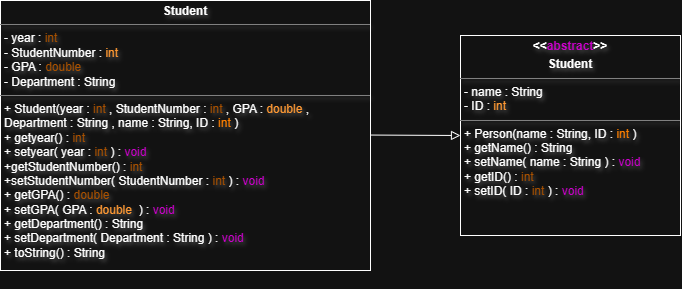

The diagram above was exported from draw.io. Its source (the exported page's mxGraphModel, read from the mxfile embedded in the PNG):
<mxGraphModel dx="1098" dy="693" grid="1" gridSize="10" guides="1" tooltips="1" connect="1" arrows="1" fold="1" page="1" pageScale="1" pageWidth="850" pageHeight="1100" math="0" shadow="0">
  <root>
    <mxCell id="0" />
    <mxCell id="1" parent="0" />
    <mxCell id="HPozxVqQzDR2RLOfZ0gu-8" parent="1" style="verticalAlign=top;align=left;overflow=fill;html=1;whiteSpace=wrap;textShadow=1;" value="&lt;p style=&quot;margin:0px;margin-top:4px;text-align:center;&quot;&gt;&lt;b&gt;Student&lt;/b&gt;&lt;/p&gt;&lt;hr size=&quot;1&quot; style=&quot;border-style:solid;&quot;&gt;&lt;p style=&quot;margin:0px;margin-left:4px;&quot;&gt;- year :&amp;nbsp;&lt;span style=&quot;color: rgb(255, 153, 51);&quot;&gt;int&amp;nbsp;&lt;/span&gt;&lt;br&gt;- StudentNumber :&lt;font style=&quot;color: light-dark(rgb(0, 0, 0), rgb(255, 153, 51));&quot;&gt; int&amp;nbsp;&lt;/font&gt;&lt;/p&gt;&lt;p style=&quot;margin:0px;margin-left:4px;&quot;&gt;&lt;font&gt;- GPA : &lt;font color=&quot;#ff9933&quot;&gt;double&lt;/font&gt;&lt;/font&gt;&lt;/p&gt;&lt;p style=&quot;margin:0px;margin-left:4px;&quot;&gt;&lt;font&gt;- Department : String&lt;/font&gt;&lt;/p&gt;&lt;hr size=&quot;1&quot; style=&quot;border-style:solid;&quot;&gt;&lt;p style=&quot;margin:0px;margin-left:4px;&quot;&gt;+ Student(year :&amp;nbsp;&lt;span style=&quot;color: rgb(255, 153, 51);&quot;&gt;int&amp;nbsp;&lt;/span&gt;&lt;span style=&quot;background-color: transparent;&quot;&gt;&lt;font style=&quot;color: light-dark(rgb(255, 153, 51), rgb(255, 255, 255));&quot;&gt;,&lt;/font&gt;&lt;/span&gt;&lt;span style=&quot;color: rgb(255, 153, 51); background-color: transparent;&quot;&gt;&amp;nbsp;&lt;/span&gt;&lt;span style=&quot;background-color: transparent;&quot;&gt;&lt;font style=&quot;color: light-dark(rgb(255, 153, 51), rgb(255, 255, 255));&quot;&gt;StudentNumber :&amp;nbsp;&lt;/font&gt;&lt;/span&gt;&lt;font&gt;&lt;span style=&quot;color: rgb(255, 153, 51);&quot;&gt;int&amp;nbsp;&lt;/span&gt;&lt;span style=&quot;background-color: transparent;&quot;&gt;,&lt;/span&gt;&lt;span style=&quot;background-color: transparent;&quot;&gt;&amp;nbsp;GPA : &lt;font style=&quot;color: light-dark(rgb(0, 0, 0), rgb(255, 153, 51));&quot;&gt;double&amp;nbsp;&lt;/font&gt;, Department :&amp;nbsp;&lt;/span&gt;&lt;/font&gt;&lt;span style=&quot;background-color: transparent; color: light-dark(rgb(0, 0, 0), rgb(255, 255, 255));&quot;&gt;String&amp;nbsp;&lt;/span&gt;&lt;font style=&quot;background-color: transparent; color: light-dark(rgb(0, 0, 0), rgb(255, 255, 255));&quot;&gt;&lt;span style=&quot;background-color: transparent;&quot;&gt;,&amp;nbsp;&lt;/span&gt;&lt;/font&gt;&lt;span style=&quot;background-color: transparent; color: light-dark(rgb(0, 0, 0), rgb(255, 255, 255));&quot;&gt;name : String, ID :&lt;/span&gt;&lt;font style=&quot;background-color: transparent; color: light-dark(rgb(0, 0, 0), rgb(255, 128, 0));&quot;&gt; &lt;/font&gt;&lt;font style=&quot;background-color: transparent; color: light-dark(rgb(0, 0, 0), rgb(255, 153, 51));&quot;&gt;&lt;font style=&quot;color: light-dark(rgb(0, 0, 0), rgb(255, 128, 0));&quot;&gt;int&lt;/font&gt; &lt;/font&gt;&lt;span style=&quot;background-color: transparent; color: light-dark(rgb(0, 0, 0), rgb(255, 255, 255));&quot;&gt;)&lt;/span&gt;&lt;/p&gt;&lt;p style=&quot;margin:0px;margin-left:4px;&quot;&gt;+ getyear() :&amp;nbsp;&lt;span style=&quot;color: rgb(255, 153, 51); background-color: transparent;&quot;&gt;int&amp;nbsp;&lt;/span&gt;&lt;/p&gt;&lt;p style=&quot;margin:0px;margin-left:4px;&quot;&gt;+ setyear( year :&amp;nbsp;&lt;span style=&quot;color: rgb(255, 153, 51);&quot;&gt;int&amp;nbsp;&lt;/span&gt;) : &lt;font style=&quot;color: light-dark(rgb(0, 0, 0), rgb(204, 0, 204));&quot;&gt;void&lt;/font&gt;&lt;/p&gt;&lt;p style=&quot;margin:0px;margin-left:4px;&quot;&gt;+get&lt;span style=&quot;background-color: transparent; color: light-dark(rgb(0, 0, 0), rgb(255, 255, 255));&quot;&gt;StudentNumber() :&amp;nbsp;&lt;/span&gt;&lt;span style=&quot;color: rgb(255, 153, 51); background-color: transparent;&quot;&gt;int&amp;nbsp;&lt;/span&gt;&lt;/p&gt;&lt;p style=&quot;margin:0px;margin-left:4px;&quot;&gt;&lt;span style=&quot;background-color: transparent; color: light-dark(rgb(0, 0, 0), rgb(255, 255, 255));&quot;&gt;+set&lt;/span&gt;&lt;span style=&quot;background-color: transparent; color: light-dark(rgb(0, 0, 0), rgb(255, 255, 255));&quot;&gt;StudentNumber(&amp;nbsp;&lt;/span&gt;StudentNumber&amp;nbsp;&lt;span style=&quot;background-color: transparent; color: light-dark(rgb(0, 0, 0), rgb(255, 255, 255));&quot;&gt;:&amp;nbsp;&lt;/span&gt;&lt;span style=&quot;color: rgb(255, 153, 51); background-color: transparent;&quot;&gt;int&amp;nbsp;&lt;/span&gt;&lt;span style=&quot;background-color: transparent; color: light-dark(rgb(0, 0, 0), rgb(255, 255, 255));&quot;&gt;) :&amp;nbsp;&lt;/span&gt;&lt;span style=&quot;background-color: transparent;&quot;&gt;&lt;font style=&quot;color: light-dark(rgb(0, 0, 0), rgb(204, 0, 204));&quot;&gt;void&amp;nbsp;&lt;/font&gt;&lt;/span&gt;&lt;/p&gt;&lt;p style=&quot;margin:0px;margin-left:4px;&quot;&gt;+ getGPA() :&amp;nbsp;&lt;span style=&quot;color: rgb(255, 153, 51); background-color: transparent;&quot;&gt;double&amp;nbsp;&lt;/span&gt;&lt;/p&gt;&lt;p style=&quot;margin:0px;margin-left:4px;&quot;&gt;&lt;font&gt;+ setGPA( GPA :&amp;nbsp;&lt;font style=&quot;color: light-dark(rgb(0, 0, 0), rgb(255, 153, 51));&quot;&gt;double&amp;nbsp;&amp;nbsp;&lt;/font&gt;) : &lt;font style=&quot;color: light-dark(rgb(0, 0, 0), rgb(204, 0, 204));&quot;&gt;void&lt;/font&gt;&lt;/font&gt;&lt;/p&gt;&lt;p style=&quot;margin:0px;margin-left:4px;&quot;&gt;+ getDepartment() : String&lt;/p&gt;&lt;p style=&quot;margin:0px;margin-left:4px;&quot;&gt;+ setDepartment(&amp;nbsp;&lt;span style=&quot;background-color: transparent; color: light-dark(rgb(0, 0, 0), rgb(255, 255, 255));&quot;&gt;Department : String&amp;nbsp;&lt;/span&gt;&lt;span style=&quot;background-color: transparent; color: light-dark(rgb(0, 0, 0), rgb(255, 255, 255));&quot;&gt;) : &lt;/span&gt;&lt;span style=&quot;background-color: transparent;&quot;&gt;&lt;font style=&quot;color: light-dark(rgb(0, 0, 0), rgb(204, 0, 204));&quot;&gt;void&lt;/font&gt;&lt;/span&gt;&lt;/p&gt;&lt;p style=&quot;margin:0px;margin-left:4px;&quot;&gt;&lt;span style=&quot;background-color: transparent; color: light-dark(rgb(0, 0, 0), rgb(255, 255, 255));&quot;&gt;+ toString() : String&amp;nbsp;&lt;/span&gt;&lt;/p&gt;&lt;p style=&quot;margin:0px;margin-left:4px;&quot;&gt;&lt;font style=&quot;color: light-dark(rgb(0, 0, 0), rgb(255, 153, 51));&quot;&gt;&lt;br&gt;&lt;/font&gt;&lt;/p&gt;" vertex="1">
      <mxGeometry height="270" width="370" x="20" y="240" as="geometry" />
    </mxCell>
    <mxCell id="HPozxVqQzDR2RLOfZ0gu-9" edge="1" parent="1" source="HPozxVqQzDR2RLOfZ0gu-8" style="edgeStyle=orthogonalEdgeStyle;shape=link;rounded=0;orthogonalLoop=1;jettySize=auto;html=1;exitX=0.5;exitY=1;exitDx=0;exitDy=0;" target="HPozxVqQzDR2RLOfZ0gu-8">
      <mxGeometry relative="1" as="geometry" />
    </mxCell>
    <mxCell id="HPozxVqQzDR2RLOfZ0gu-14" edge="1" parent="1" style="endArrow=block;endFill=0;endSize=7;html=1;rounded=0;jumpSize=4;entryX=0;entryY=0.5;entryDx=0;entryDy=0;" target="HPozxVqQzDR2RLOfZ0gu-22" value="">
      <mxGeometry relative="1" width="160" as="geometry">
        <mxPoint x="390" y="374.55" as="sourcePoint" />
        <mxPoint x="470" y="374.55" as="targetPoint" />
      </mxGeometry>
    </mxCell>
    <mxCell id="HPozxVqQzDR2RLOfZ0gu-22" parent="1" style="verticalAlign=top;align=left;overflow=fill;html=1;whiteSpace=wrap;textShadow=1;" value="&lt;p style=&quot;margin:0px;margin-top:4px;text-align:center;&quot;&gt;&lt;b&gt;&amp;lt;&amp;lt;&lt;font style=&quot;color: light-dark(rgb(0, 0, 0), rgb(204, 0, 204));&quot;&gt;abstract&lt;/font&gt;&amp;gt;&amp;gt;&lt;/b&gt;&lt;/p&gt;&lt;p style=&quot;margin:0px;margin-top:4px;text-align:center;&quot;&gt;&lt;b&gt;Student&lt;/b&gt;&lt;/p&gt;&lt;hr size=&quot;1&quot; style=&quot;border-style:solid;&quot;&gt;&lt;p style=&quot;margin:0px;margin-left:4px;&quot;&gt;&lt;span style=&quot;background-color: transparent; color: light-dark(rgb(0, 0, 0), rgb(255, 255, 255));&quot;&gt;- name : String&lt;/span&gt;&lt;/p&gt;&lt;p style=&quot;margin:0px;margin-left:4px;&quot;&gt;- ID :&lt;font style=&quot;color: light-dark(rgb(0, 0, 0), rgb(255, 153, 51));&quot;&gt;&amp;nbsp;int&amp;nbsp;&lt;/font&gt;&lt;span style=&quot;background-color: transparent; color: light-dark(rgb(0, 0, 0), rgb(255, 255, 255));&quot;&gt;&lt;/span&gt;&lt;/p&gt;&lt;hr size=&quot;1&quot; style=&quot;border-style:solid;&quot;&gt;&lt;p style=&quot;margin:0px;margin-left:4px;&quot;&gt;+ Person(&lt;span style=&quot;background-color: transparent; color: light-dark(rgb(0, 0, 0), rgb(255, 255, 255));&quot;&gt;name : String, ID :&lt;/span&gt;&lt;font style=&quot;background-color: transparent; color: light-dark(rgb(0, 0, 0), rgb(255, 128, 0));&quot;&gt; &lt;/font&gt;&lt;font style=&quot;background-color: transparent; color: light-dark(rgb(0, 0, 0), rgb(255, 153, 51));&quot;&gt;&lt;font style=&quot;color: light-dark(rgb(0, 0, 0), rgb(255, 128, 0));&quot;&gt;int&lt;/font&gt; &lt;/font&gt;&lt;span style=&quot;background-color: transparent; color: light-dark(rgb(0, 0, 0), rgb(255, 255, 255));&quot;&gt;)&lt;/span&gt;&lt;/p&gt;&lt;p style=&quot;margin: 0px 0px 0px 4px;&quot;&gt;+ getName() : String&lt;/p&gt;&lt;p style=&quot;margin: 0px 0px 0px 4px;&quot;&gt;+ setName( name&lt;span style=&quot;background-color: transparent; color: light-dark(rgb(0, 0, 0), rgb(255, 255, 255));&quot;&gt;&amp;nbsp;: String&amp;nbsp;&lt;/span&gt;&lt;span style=&quot;background-color: transparent; color: light-dark(rgb(0, 0, 0), rgb(255, 255, 255));&quot;&gt;) :&amp;nbsp;&lt;/span&gt;&lt;span style=&quot;background-color: transparent;&quot;&gt;&lt;font style=&quot;color: light-dark(rgb(0, 0, 0), rgb(204, 0, 204));&quot;&gt;void&lt;/font&gt;&lt;/span&gt;&lt;/p&gt;&lt;p style=&quot;margin:0px;margin-left:4px;&quot;&gt;+ getID() :&amp;nbsp;&lt;span style=&quot;color: rgb(255, 153, 51); background-color: transparent;&quot;&gt;int&amp;nbsp;&lt;/span&gt;&lt;/p&gt;&lt;p style=&quot;margin:0px;margin-left:4px;&quot;&gt;+ setID( ID :&amp;nbsp;&lt;span style=&quot;color: rgb(255, 153, 51);&quot;&gt;int&amp;nbsp;&lt;/span&gt;) : &lt;font style=&quot;color: light-dark(rgb(0, 0, 0), rgb(204, 0, 204));&quot;&gt;void&lt;/font&gt;&lt;/p&gt;&lt;p style=&quot;margin:0px;margin-left:4px;&quot;&gt;&lt;br&gt;&lt;/p&gt;&lt;p style=&quot;margin:0px;margin-left:4px;&quot;&gt;&lt;br&gt;&lt;/p&gt;&lt;p style=&quot;margin:0px;margin-left:4px;&quot;&gt;&lt;font style=&quot;color: light-dark(rgb(0, 0, 0), rgb(255, 153, 51));&quot;&gt;&lt;br&gt;&lt;/font&gt;&lt;/p&gt;" vertex="1">
      <mxGeometry height="200" width="220" x="480" y="275" as="geometry" />
    </mxCell>
  </root>
</mxGraphModel>